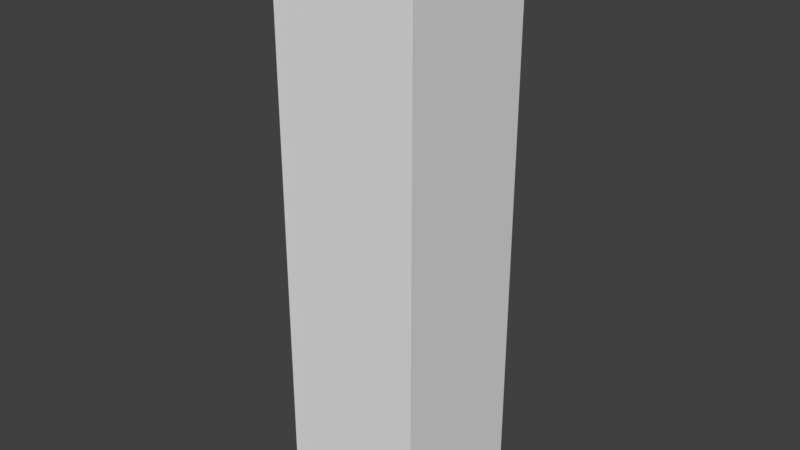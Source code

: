 # Source: pillar.blend  (saved by Blender 2.79.0; exported with 4.5.12 LTS)
import bpy
from mathutils import Matrix  # noqa: F401  (used for matrix-valued properties, if any)

bpy.ops.wm.read_factory_settings(use_empty=True)
scene = bpy.context.scene
scene.name = 'Scene'

# ---- collections
col_collection_1 = bpy.data.collections.new('Collection 1'); scene.collection.children.link(col_collection_1)

# ---- materials (node trees are filled in below, after node groups)
mat_pillar = bpy.data.materials.new('pillar')
mat_pillar.alpha_threshold = 0.0
mat_pillar.use_transparent_shadow = False
mat_pillar.roughness = 0.5
mat_pillarcut = bpy.data.materials.new('pillarcut')
mat_pillarcut.alpha_threshold = 0.0
mat_pillarcut.use_transparent_shadow = False
mat_pillarcut.roughness = 0.5

# ---- material node trees

# ---- world
world_world = bpy.data.worlds.new('World'); scene.world = world_world
world_world.color = (0.05088, 0.05088, 0.05088)
world_world.use_sun_shadow = False
world_world.sun_shadow_jitter_overblur = 0.0
world_world.cycles.sampling_method = 'MANUAL'

# ---- meshes
me_plane = bpy.data.meshes.new('Plane')
me_plane.from_pydata([(-1.0, -1.0, 0.0), (1.0, -1.0, 0.0), (-1.0, 1.0, 0.0), (1.0, 1.0, 0.0), (-1.0, 1.0, 8.0), (-1.0, -1.0, 8.0), (1.0, -1.0, 8.0), (1.0, 1.0, 8.0)], [], [(0, 2, 3, 1), (5, 6, 7, 4), (3, 2, 4, 7), (0, 1, 6, 5), (1, 3, 7, 6), (2, 0, 5, 4)])
me_plane.polygons.foreach_set('material_index', [1, 1, 0, 0, 0, 0])
_uv = me_plane.uv_layers.new(name='UVMap')
_uv.uv.foreach_set('vector', [0.0, 0.0, 1.0, 0.0, 1.0, 1.0, 0.0, 1.0, 0.0, 0.0, 1.0, 0.0, 1.0, 1.0, 0.0, 1.0, 0.0, -1.0, 1.0, -1.0, 1.0, 3.0, 0.0, 3.0, 0.0, -1.0, 1.0, -1.0, 1.0, 3.0, 0.0, 3.0, 0.0, -1.0, 1.0, -1.0, 1.0, 3.0, 0.0, 3.0, 0.0, -1.0, 1.0, -1.0, 1.0, 3.0, 0.0, 3.0])
me_plane.materials.append(mat_pillar)
me_plane.materials.append(mat_pillarcut)
me_plane.use_remesh_preserve_volume = False
me_plane.use_remesh_preserve_attributes = False
me_plane.use_mirror_vertex_groups = False
me_plane.update()

# ---- objects
ob_plane = bpy.data.objects.new('Plane', me_plane)

# ---- transforms, parenting, visibility, modifiers, constraints
ob_plane.location = (0.0, 0.0, 0.0)
ob_plane.lineart.crease_threshold = 0.0

# ---- collection membership
col_collection_1.objects.link(ob_plane)

# ---- scene / render settings (as saved in the file)
scene.frame_start = 1; scene.frame_end = 250; scene.frame_set(1)
scene.render.engine = 'BLENDER_EEVEE_NEXT'
scene.render.resolution_percentage = 50
scene.render.dither_intensity = 0.0
scene.cycles.use_denoising = False
scene.cycles.samples = 128
scene.cycles.sampling_pattern = 'TABULATED_SOBOL'
scene.cycles.use_adaptive_sampling = False
scene.cycles.use_light_tree = False
scene.cycles.blur_glossy = 0.0
scene.cycles.sample_clamp_indirect = 0.0
scene.view_settings.view_transform = 'Standard'
bpy.context.view_layer.update()

# ---- added for rendering (the .blend has no active camera and no usable light): camera, sun
cam_auto = bpy.data.cameras.new('AutoCamera')
cam_auto.lens = 50.0
cam_auto.sensor_width = 36.0
cam_auto.clip_end = 1000.0
ob_auto_camera = bpy.data.objects.new('AutoCamera', cam_auto)
scene.collection.objects.link(ob_auto_camera)
ob_auto_camera.location = (7.85079, -9.42095, 10.2806)
ob_auto_camera.rotation_euler = (1.09748, -7.21219e-08, 0.694738)
scene.camera = ob_auto_camera
light_auto_sun = bpy.data.lights.new('AutoSun', 'SUN')
light_auto_sun.energy = 3.0
light_auto_sun.angle = 0.0523599
ob_auto_sun = bpy.data.objects.new('AutoSun', light_auto_sun)
scene.collection.objects.link(ob_auto_sun)
ob_auto_sun.rotation_euler = (0.872665, 0.174533, 0.523599)
bpy.context.view_layer.update()
